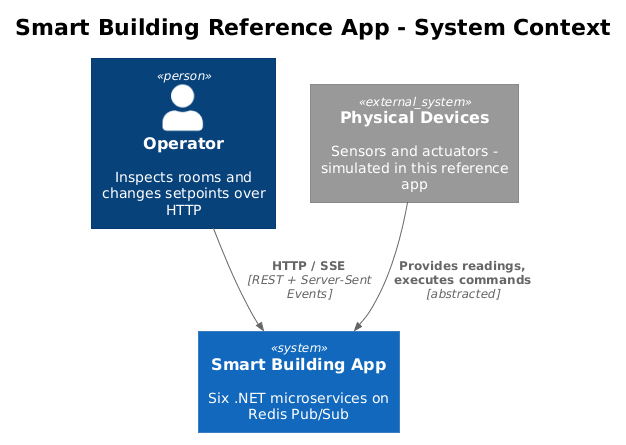

The diagram above was rendered by PlantUML. Its source (embedded in the PNG):
@startuml
!theme plain
!include <C4/C4_Context>

title Smart Building Reference App - System Context

Person(op, "Operator", "Inspects rooms and changes setpoints over HTTP")
System(app, "Smart Building App", "Six .NET microservices on Redis Pub/Sub")
System_Ext(devices, "Physical Devices", "Sensors and actuators - simulated in this reference app")

Rel(op, app, "HTTP / SSE", "REST + Server-Sent Events")
Rel(devices, app, "Provides readings, executes commands", "abstracted")
@enduml